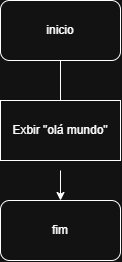

The diagram above was exported from draw.io. Its source (the exported page's mxGraphModel, read from the mxfile embedded in the PNG):
<mxGraphModel dx="1030" dy="562" grid="1" gridSize="10" guides="1" tooltips="1" connect="1" arrows="1" fold="1" page="1" pageScale="1" pageWidth="827" pageHeight="1169" math="0" shadow="0">
  <root>
    <mxCell id="0" />
    <mxCell id="1" parent="0" />
    <mxCell id="7JiVZ_UC3I78MFHyMtuE-3" edge="1" parent="1" source="7JiVZ_UC3I78MFHyMtuE-1" style="edgeStyle=orthogonalEdgeStyle;rounded=0;orthogonalLoop=1;jettySize=auto;html=1;exitX=0.5;exitY=1;exitDx=0;exitDy=0;entryX=0.5;entryY=0;entryDx=0;entryDy=0;">
      <mxGeometry relative="1" as="geometry">
        <mxPoint x="440" y="140" as="targetPoint" />
      </mxGeometry>
    </mxCell>
    <mxCell id="7JiVZ_UC3I78MFHyMtuE-1" parent="1" style="rounded=1;whiteSpace=wrap;html=1;" value="inicio" vertex="1">
      <mxGeometry height="60" width="120" x="380" y="30" as="geometry" />
    </mxCell>
    <mxCell id="7JiVZ_UC3I78MFHyMtuE-5" edge="1" parent="1" style="edgeStyle=orthogonalEdgeStyle;rounded=0;orthogonalLoop=1;jettySize=auto;html=1;exitX=0.5;exitY=1;exitDx=0;exitDy=0;" target="7JiVZ_UC3I78MFHyMtuE-4">
      <mxGeometry relative="1" as="geometry">
        <mxPoint x="440" y="200" as="sourcePoint" />
      </mxGeometry>
    </mxCell>
    <mxCell id="7JiVZ_UC3I78MFHyMtuE-4" parent="1" style="rounded=1;whiteSpace=wrap;html=1;" value="fim" vertex="1">
      <mxGeometry height="60" width="120" x="380" y="230" as="geometry" />
    </mxCell>
    <mxCell id="7JiVZ_UC3I78MFHyMtuE-7" parent="1" style="rounded=0;whiteSpace=wrap;html=1;" value="Exbir &quot;olá mundo&quot;" vertex="1">
      <mxGeometry height="60" width="120" x="380" y="130" as="geometry" />
    </mxCell>
  </root>
</mxGraphModel>